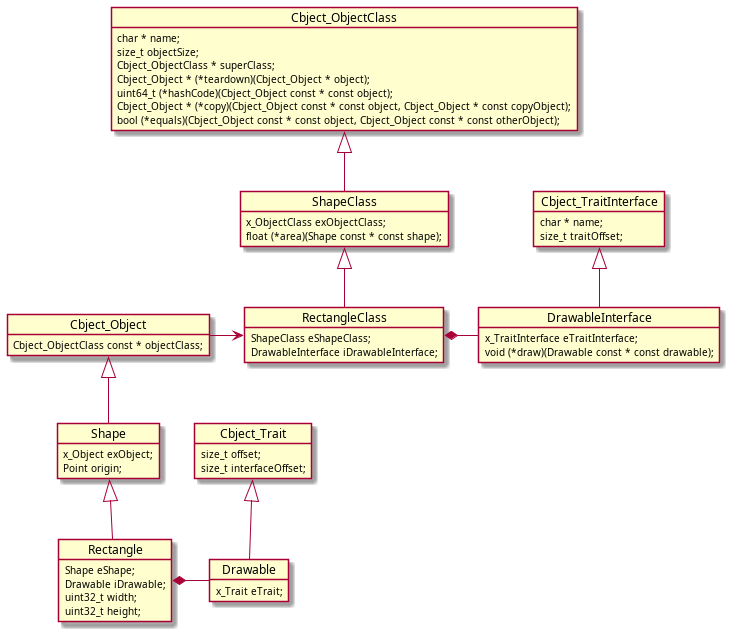

The diagram above was rendered by PlantUML. Its source (embedded in the PNG):
@startuml
object Rectangle {
    Shape eShape;
    Drawable iDrawable;
    uint32_t width;
    uint32_t height;
}
object Shape {
    x_Object exObject;
    Point origin;
}
object Drawable {
    x_Trait eTrait;
}
object DrawableInterface {
    x_TraitInterface eTraitInterface;
    void (*draw)(Drawable const * const drawable);
}
object Cbject_Trait {
    size_t offset;
    size_t interfaceOffset;
}
object RectangleClass {
    ShapeClass eShapeClass;
    DrawableInterface iDrawableInterface;
}
object Cbject_TraitInterface {
    char * name;
    size_t traitOffset;
}
object Cbject_Object {
    Cbject_ObjectClass const * objectClass;
}
object ShapeClass {
    x_ObjectClass exObjectClass;
    float (*area)(Shape const * const shape);
}
object Cbject_ObjectClass {
    char * name;
    size_t objectSize;
    Cbject_ObjectClass * superClass;
    Cbject_Object * (*teardown)(Cbject_Object * object);
    uint64_t (*hashCode)(Cbject_Object const * const object);
    Cbject_Object * (*copy)(Cbject_Object const * const object, Cbject_Object * const copyObject);
    bool (*equals)(Cbject_Object const * const object, Cbject_Object const * const otherObject);
}
Rectangle -u-|> Shape
Rectangle *-r- Drawable
RectangleClass *-r- DrawableInterface
Drawable -u-|> Cbject_Trait
DrawableInterface -u-|> Cbject_TraitInterface
RectangleClass -u-|> ShapeClass
Shape -u-|> Cbject_Object
Cbject_Object -r-> RectangleClass
ShapeClass -u-|> Cbject_ObjectClass
@enduml